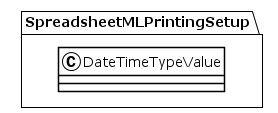

The diagram above was rendered by PlantUML. Its source (embedded in the PNG):
@startuml
!theme plain
package SpreadsheetMLPrintingSetup {
class DateTimeTypeValue {
}
}
@enduml